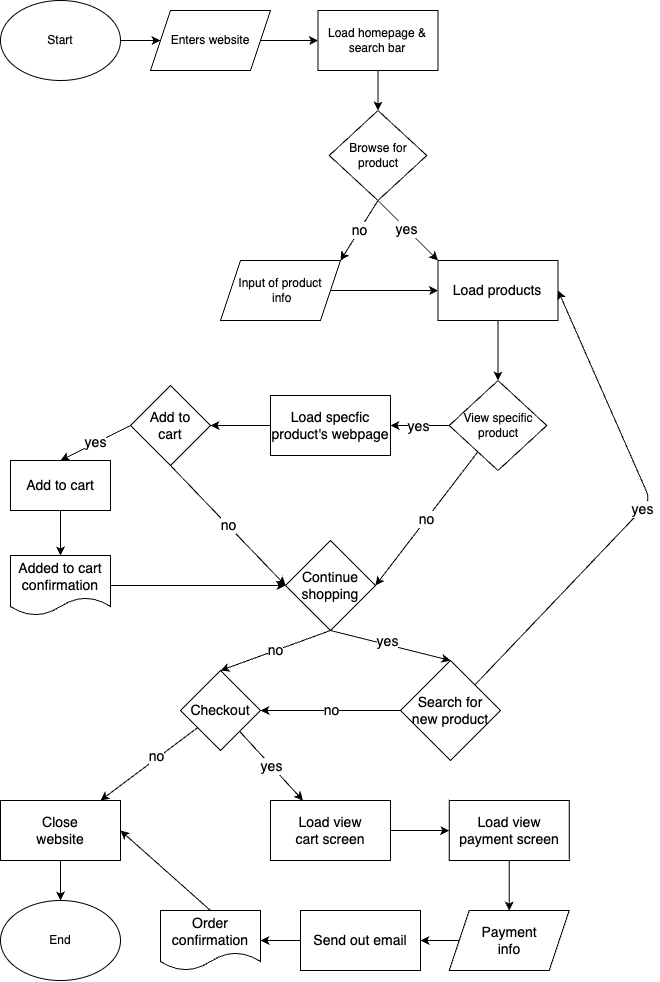

The diagram above was exported from draw.io. Its source (the exported page's mxGraphModel, read from the mxfile embedded in the PNG):
<mxGraphModel dx="859" dy="847" grid="1" gridSize="10" guides="1" tooltips="1" connect="1" arrows="1" fold="1" page="1" pageScale="1" pageWidth="850" pageHeight="1100" background="none" math="0" shadow="0">
  <root>
    <mxCell id="0" />
    <mxCell id="1" parent="0" />
    <mxCell id="5" value="" style="edgeStyle=none;html=1;" edge="1" parent="1" source="2" target="3">
      <mxGeometry relative="1" as="geometry" />
    </mxCell>
    <mxCell id="2" value="Start" style="ellipse;whiteSpace=wrap;html=1;" vertex="1" parent="1">
      <mxGeometry x="100" y="80" width="120" height="80" as="geometry" />
    </mxCell>
    <mxCell id="8" value="" style="edgeStyle=none;html=1;" edge="1" parent="1" source="3" target="6">
      <mxGeometry relative="1" as="geometry" />
    </mxCell>
    <mxCell id="3" value="Enters website" style="shape=parallelogram;perimeter=parallelogramPerimeter;whiteSpace=wrap;html=1;fixedSize=1;" vertex="1" parent="1">
      <mxGeometry x="250" y="90" width="120" height="60" as="geometry" />
    </mxCell>
    <mxCell id="11" value="" style="edgeStyle=none;html=1;" edge="1" parent="1" source="6" target="10">
      <mxGeometry relative="1" as="geometry" />
    </mxCell>
    <mxCell id="6" value="Load homepage &amp;amp; search bar" style="rounded=0;whiteSpace=wrap;html=1;" vertex="1" parent="1">
      <mxGeometry x="417.5" y="90" width="120" height="60" as="geometry" />
    </mxCell>
    <mxCell id="36" style="edgeStyle=none;html=1;exitX=0.5;exitY=1;exitDx=0;exitDy=0;entryX=0;entryY=0;entryDx=0;entryDy=0;fontSize=14;" edge="1" parent="1" source="10" target="20">
      <mxGeometry relative="1" as="geometry" />
    </mxCell>
    <mxCell id="108" value="yes" style="edgeLabel;html=1;align=center;verticalAlign=middle;resizable=0;points=[];fontSize=14;" vertex="1" connectable="0" parent="36">
      <mxGeometry x="-0.0583" relative="1" as="geometry">
        <mxPoint as="offset" />
      </mxGeometry>
    </mxCell>
    <mxCell id="41" value="no" style="edgeStyle=none;html=1;exitX=0.5;exitY=1;exitDx=0;exitDy=0;entryX=1;entryY=0;entryDx=0;entryDy=0;fontSize=14;" edge="1" parent="1" source="10" target="12">
      <mxGeometry relative="1" as="geometry" />
    </mxCell>
    <mxCell id="10" value="Browse for product" style="rhombus;whiteSpace=wrap;html=1;" vertex="1" parent="1">
      <mxGeometry x="428.75" y="190" width="97.5" height="90" as="geometry" />
    </mxCell>
    <mxCell id="44" value="" style="edgeStyle=none;html=1;fontSize=14;" edge="1" parent="1" source="12" target="20">
      <mxGeometry relative="1" as="geometry" />
    </mxCell>
    <mxCell id="12" value="Input of product&lt;br&gt;&amp;nbsp;info" style="shape=parallelogram;perimeter=parallelogramPerimeter;whiteSpace=wrap;html=1;fixedSize=1;" vertex="1" parent="1">
      <mxGeometry x="320" y="340" width="120" height="60" as="geometry" />
    </mxCell>
    <mxCell id="45" value="" style="edgeStyle=none;html=1;fontSize=14;" edge="1" parent="1" source="20" target="32">
      <mxGeometry relative="1" as="geometry" />
    </mxCell>
    <mxCell id="20" value="Load products" style="rounded=0;whiteSpace=wrap;html=1;fontSize=14;" vertex="1" parent="1">
      <mxGeometry x="537.5" y="340" width="120" height="60" as="geometry" />
    </mxCell>
    <mxCell id="58" value="" style="edgeStyle=none;html=1;fontSize=14;" edge="1" parent="1" source="32" target="46">
      <mxGeometry relative="1" as="geometry" />
    </mxCell>
    <mxCell id="59" value="yes" style="edgeLabel;html=1;align=center;verticalAlign=middle;resizable=0;points=[];fontSize=14;" vertex="1" connectable="0" parent="58">
      <mxGeometry x="0.0902" relative="1" as="geometry">
        <mxPoint as="offset" />
      </mxGeometry>
    </mxCell>
    <mxCell id="60" value="no" style="edgeStyle=none;html=1;entryX=1;entryY=0.5;entryDx=0;entryDy=0;fontSize=14;" edge="1" parent="1" source="32" target="48">
      <mxGeometry relative="1" as="geometry" />
    </mxCell>
    <mxCell id="32" value="View specific&lt;br&gt;product" style="rhombus;whiteSpace=wrap;html=1;" vertex="1" parent="1">
      <mxGeometry x="548.75" y="460" width="97.5" height="90" as="geometry" />
    </mxCell>
    <mxCell id="61" value="" style="edgeStyle=none;html=1;fontSize=14;" edge="1" parent="1" source="46" target="50">
      <mxGeometry relative="1" as="geometry" />
    </mxCell>
    <mxCell id="46" value="Load specfic product's webpage" style="rounded=0;whiteSpace=wrap;html=1;fontSize=14;" vertex="1" parent="1">
      <mxGeometry x="370" y="475" width="120" height="60" as="geometry" />
    </mxCell>
    <mxCell id="77" style="edgeStyle=none;html=1;exitX=0.5;exitY=1;exitDx=0;exitDy=0;entryX=0.5;entryY=0;entryDx=0;entryDy=0;fontSize=14;" edge="1" parent="1" source="48" target="73">
      <mxGeometry relative="1" as="geometry" />
    </mxCell>
    <mxCell id="80" value="yes" style="edgeLabel;html=1;align=center;verticalAlign=middle;resizable=0;points=[];fontSize=14;" vertex="1" connectable="0" parent="77">
      <mxGeometry x="-0.0915" y="3" relative="1" as="geometry">
        <mxPoint x="1" as="offset" />
      </mxGeometry>
    </mxCell>
    <mxCell id="79" value="no" style="edgeStyle=none;html=1;exitX=0.5;exitY=1;exitDx=0;exitDy=0;entryX=0.5;entryY=0;entryDx=0;entryDy=0;fontSize=14;" edge="1" parent="1" source="48" target="78">
      <mxGeometry relative="1" as="geometry" />
    </mxCell>
    <mxCell id="48" value="Continue shopping" style="rhombus;whiteSpace=wrap;html=1;fontSize=14;" vertex="1" parent="1">
      <mxGeometry x="385" y="620" width="90" height="90" as="geometry" />
    </mxCell>
    <mxCell id="63" value="no" style="edgeStyle=none;html=1;exitX=0.5;exitY=1;exitDx=0;exitDy=0;entryX=0;entryY=0.5;entryDx=0;entryDy=0;fontSize=14;" edge="1" parent="1" source="50" target="48">
      <mxGeometry relative="1" as="geometry" />
    </mxCell>
    <mxCell id="71" value="yes" style="edgeStyle=none;html=1;exitX=0;exitY=0.5;exitDx=0;exitDy=0;entryX=0.5;entryY=0;entryDx=0;entryDy=0;fontSize=14;" edge="1" parent="1" source="50" target="70">
      <mxGeometry relative="1" as="geometry" />
    </mxCell>
    <mxCell id="50" value="Add to&lt;br&gt;cart" style="rhombus;whiteSpace=wrap;html=1;fontSize=14;" vertex="1" parent="1">
      <mxGeometry x="230" y="465" width="80" height="80" as="geometry" />
    </mxCell>
    <mxCell id="65" style="edgeStyle=none;html=1;entryX=0;entryY=0.5;entryDx=0;entryDy=0;fontSize=14;" edge="1" parent="1" source="53" target="48">
      <mxGeometry relative="1" as="geometry" />
    </mxCell>
    <mxCell id="53" value="Added to cart&lt;br&gt;confirmation" style="shape=document;whiteSpace=wrap;html=1;boundedLbl=1;fontSize=14;" vertex="1" parent="1">
      <mxGeometry x="110" y="635" width="100" height="60" as="geometry" />
    </mxCell>
    <mxCell id="72" style="edgeStyle=none;html=1;exitX=0.5;exitY=1;exitDx=0;exitDy=0;entryX=0.5;entryY=0;entryDx=0;entryDy=0;fontSize=14;" edge="1" parent="1" source="70" target="53">
      <mxGeometry relative="1" as="geometry" />
    </mxCell>
    <mxCell id="70" value="Add to cart" style="rounded=0;whiteSpace=wrap;html=1;fontSize=14;" vertex="1" parent="1">
      <mxGeometry x="110" y="540" width="100" height="50" as="geometry" />
    </mxCell>
    <mxCell id="84" value="yes" style="edgeStyle=none;html=1;entryX=1;entryY=0.5;entryDx=0;entryDy=0;fontSize=14;" edge="1" parent="1" source="73" target="20">
      <mxGeometry relative="1" as="geometry">
        <Array as="points">
          <mxPoint x="750" y="580" />
        </Array>
      </mxGeometry>
    </mxCell>
    <mxCell id="88" value="no" style="edgeStyle=none;html=1;entryX=1;entryY=0.5;entryDx=0;entryDy=0;fontSize=14;" edge="1" parent="1" source="73" target="78">
      <mxGeometry relative="1" as="geometry" />
    </mxCell>
    <mxCell id="73" value="Search for&lt;br&gt;new product" style="rhombus;whiteSpace=wrap;html=1;fontSize=14;" vertex="1" parent="1">
      <mxGeometry x="500" y="740" width="100" height="100" as="geometry" />
    </mxCell>
    <mxCell id="86" value="" style="edgeStyle=none;html=1;fontSize=14;" edge="1" parent="1" source="78" target="85">
      <mxGeometry relative="1" as="geometry" />
    </mxCell>
    <mxCell id="87" value="no" style="edgeLabel;html=1;align=center;verticalAlign=middle;resizable=0;points=[];fontSize=14;" vertex="1" connectable="0" parent="86">
      <mxGeometry x="-0.1706" y="-2" relative="1" as="geometry">
        <mxPoint as="offset" />
      </mxGeometry>
    </mxCell>
    <mxCell id="90" value="yes" style="edgeStyle=none;html=1;fontSize=14;" edge="1" parent="1" source="78" target="89">
      <mxGeometry relative="1" as="geometry" />
    </mxCell>
    <mxCell id="78" value="Checkout" style="rhombus;whiteSpace=wrap;html=1;fontSize=14;" vertex="1" parent="1">
      <mxGeometry x="280" y="750" width="80" height="80" as="geometry" />
    </mxCell>
    <mxCell id="92" value="" style="edgeStyle=none;html=1;fontSize=14;" edge="1" parent="1" source="85" target="91">
      <mxGeometry relative="1" as="geometry" />
    </mxCell>
    <mxCell id="85" value="Close&lt;br&gt;website" style="rounded=0;whiteSpace=wrap;html=1;fontSize=14;" vertex="1" parent="1">
      <mxGeometry x="100" y="880" width="120" height="60" as="geometry" />
    </mxCell>
    <mxCell id="94" value="" style="edgeStyle=none;html=1;fontSize=14;" edge="1" parent="1" source="89" target="93">
      <mxGeometry relative="1" as="geometry" />
    </mxCell>
    <mxCell id="89" value="Load view&lt;br&gt;cart screen" style="rounded=0;whiteSpace=wrap;html=1;fontSize=14;" vertex="1" parent="1">
      <mxGeometry x="370" y="880" width="120" height="60" as="geometry" />
    </mxCell>
    <mxCell id="91" value="End" style="ellipse;whiteSpace=wrap;html=1;" vertex="1" parent="1">
      <mxGeometry x="100" y="980" width="120" height="80" as="geometry" />
    </mxCell>
    <mxCell id="98" value="" style="edgeStyle=none;html=1;fontSize=14;" edge="1" parent="1" source="93" target="97">
      <mxGeometry relative="1" as="geometry" />
    </mxCell>
    <mxCell id="93" value="Load view&lt;br&gt;payment screen" style="whiteSpace=wrap;html=1;fontSize=14;rounded=0;" vertex="1" parent="1">
      <mxGeometry x="548.75" y="880" width="120" height="60" as="geometry" />
    </mxCell>
    <mxCell id="105" value="" style="edgeStyle=none;html=1;fontSize=14;" edge="1" parent="1" source="97" target="103">
      <mxGeometry relative="1" as="geometry" />
    </mxCell>
    <mxCell id="97" value="Payment&lt;br&gt;info" style="shape=parallelogram;perimeter=parallelogramPerimeter;whiteSpace=wrap;html=1;fixedSize=1;fontSize=14;" vertex="1" parent="1">
      <mxGeometry x="548.75" y="990" width="120" height="60" as="geometry" />
    </mxCell>
    <mxCell id="107" style="edgeStyle=none;html=1;exitX=0.5;exitY=0;exitDx=0;exitDy=0;entryX=1;entryY=0.5;entryDx=0;entryDy=0;fontSize=14;" edge="1" parent="1" source="101" target="85">
      <mxGeometry relative="1" as="geometry" />
    </mxCell>
    <mxCell id="101" value="Order&lt;br&gt;confirmation" style="shape=document;whiteSpace=wrap;html=1;boundedLbl=1;fontSize=14;" vertex="1" parent="1">
      <mxGeometry x="260" y="990" width="100" height="60" as="geometry" />
    </mxCell>
    <mxCell id="106" value="" style="edgeStyle=none;html=1;fontSize=14;" edge="1" parent="1" source="103" target="101">
      <mxGeometry relative="1" as="geometry" />
    </mxCell>
    <mxCell id="103" value="Send out email" style="whiteSpace=wrap;html=1;fontSize=14;" vertex="1" parent="1">
      <mxGeometry x="400" y="990" width="120" height="60" as="geometry" />
    </mxCell>
  </root>
</mxGraphModel>